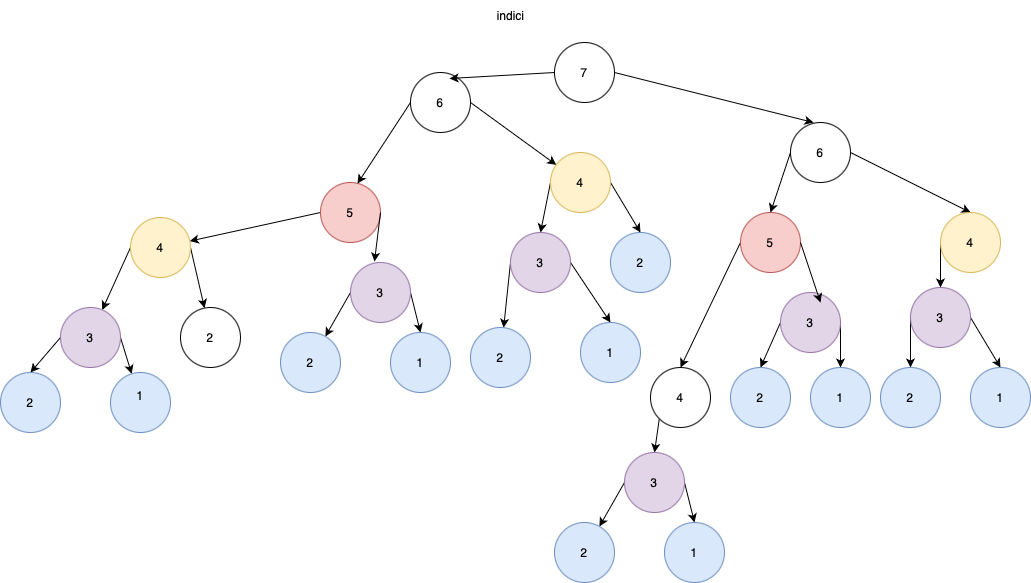

The diagram above was exported from draw.io. Its source (the exported page's mxGraphModel, read from the mxfile embedded in the PNG):
<mxGraphModel dx="2224" dy="1145" grid="1" gridSize="10" guides="1" tooltips="1" connect="1" arrows="1" fold="1" page="1" pageScale="1" pageWidth="827" pageHeight="1169" math="0" shadow="0">
  <root>
    <mxCell id="0" />
    <mxCell id="1" parent="0" />
    <mxCell id="apj72WDnTWyD66_JJ_q2-28" value="7" style="ellipse;whiteSpace=wrap;html=1;aspect=fixed;" vertex="1" parent="1">
      <mxGeometry x="344" y="300" width="60" height="60" as="geometry" />
    </mxCell>
    <mxCell id="apj72WDnTWyD66_JJ_q2-52" style="rounded=0;orthogonalLoop=1;jettySize=auto;html=1;exitX=1;exitY=0.5;exitDx=0;exitDy=0;" edge="1" parent="1" source="apj72WDnTWyD66_JJ_q2-43" target="apj72WDnTWyD66_JJ_q2-46">
      <mxGeometry relative="1" as="geometry">
        <mxPoint x="327" y="480" as="targetPoint" />
      </mxGeometry>
    </mxCell>
    <mxCell id="apj72WDnTWyD66_JJ_q2-43" value="6" style="ellipse;whiteSpace=wrap;html=1;aspect=fixed;" vertex="1" parent="1">
      <mxGeometry x="200" y="330" width="60" height="60" as="geometry" />
    </mxCell>
    <mxCell id="apj72WDnTWyD66_JJ_q2-53" style="rounded=0;orthogonalLoop=1;jettySize=auto;html=1;exitX=0;exitY=0.5;exitDx=0;exitDy=0;entryX=0.5;entryY=0;entryDx=0;entryDy=0;" edge="1" parent="1" source="apj72WDnTWyD66_JJ_q2-44" target="apj72WDnTWyD66_JJ_q2-47">
      <mxGeometry relative="1" as="geometry" />
    </mxCell>
    <mxCell id="apj72WDnTWyD66_JJ_q2-54" style="rounded=0;orthogonalLoop=1;jettySize=auto;html=1;exitX=1;exitY=0.5;exitDx=0;exitDy=0;entryX=0.5;entryY=0;entryDx=0;entryDy=0;" edge="1" parent="1" source="apj72WDnTWyD66_JJ_q2-44" target="apj72WDnTWyD66_JJ_q2-48">
      <mxGeometry relative="1" as="geometry" />
    </mxCell>
    <mxCell id="apj72WDnTWyD66_JJ_q2-44" value="6" style="ellipse;whiteSpace=wrap;html=1;aspect=fixed;" vertex="1" parent="1">
      <mxGeometry x="580" y="380" width="60" height="60" as="geometry" />
    </mxCell>
    <mxCell id="apj72WDnTWyD66_JJ_q2-59" style="rounded=0;orthogonalLoop=1;jettySize=auto;html=1;exitX=0;exitY=0.5;exitDx=0;exitDy=0;" edge="1" parent="1" source="apj72WDnTWyD66_JJ_q2-45" target="apj72WDnTWyD66_JJ_q2-57">
      <mxGeometry relative="1" as="geometry">
        <mxPoint x="50" y="460" as="sourcePoint" />
      </mxGeometry>
    </mxCell>
    <mxCell id="apj72WDnTWyD66_JJ_q2-45" value="5" style="ellipse;whiteSpace=wrap;html=1;aspect=fixed;fillColor=#f8cecc;strokeColor=#b85450;" vertex="1" parent="1">
      <mxGeometry x="110" y="440" width="60" height="60" as="geometry" />
    </mxCell>
    <mxCell id="apj72WDnTWyD66_JJ_q2-63" style="rounded=0;orthogonalLoop=1;jettySize=auto;html=1;exitX=0;exitY=0.5;exitDx=0;exitDy=0;entryX=0.5;entryY=0;entryDx=0;entryDy=0;" edge="1" parent="1" source="apj72WDnTWyD66_JJ_q2-46" target="apj72WDnTWyD66_JJ_q2-61">
      <mxGeometry relative="1" as="geometry" />
    </mxCell>
    <mxCell id="apj72WDnTWyD66_JJ_q2-64" style="rounded=0;orthogonalLoop=1;jettySize=auto;html=1;exitX=1;exitY=0.5;exitDx=0;exitDy=0;entryX=0.5;entryY=0;entryDx=0;entryDy=0;" edge="1" parent="1" source="apj72WDnTWyD66_JJ_q2-46" target="apj72WDnTWyD66_JJ_q2-62">
      <mxGeometry relative="1" as="geometry" />
    </mxCell>
    <mxCell id="apj72WDnTWyD66_JJ_q2-46" value="4" style="ellipse;whiteSpace=wrap;html=1;aspect=fixed;fillColor=#fff2cc;strokeColor=#d6b656;" vertex="1" parent="1">
      <mxGeometry x="340" y="410" width="60" height="60" as="geometry" />
    </mxCell>
    <mxCell id="apj72WDnTWyD66_JJ_q2-83" style="rounded=0;orthogonalLoop=1;jettySize=auto;html=1;exitX=0;exitY=0.5;exitDx=0;exitDy=0;entryX=0.5;entryY=0;entryDx=0;entryDy=0;" edge="1" parent="1" source="apj72WDnTWyD66_JJ_q2-47" target="apj72WDnTWyD66_JJ_q2-81">
      <mxGeometry relative="1" as="geometry" />
    </mxCell>
    <mxCell id="apj72WDnTWyD66_JJ_q2-47" value="5" style="ellipse;whiteSpace=wrap;html=1;aspect=fixed;fillColor=#f8cecc;strokeColor=#b85450;" vertex="1" parent="1">
      <mxGeometry x="530" y="470" width="60" height="60" as="geometry" />
    </mxCell>
    <mxCell id="apj72WDnTWyD66_JJ_q2-89" style="rounded=0;orthogonalLoop=1;jettySize=auto;html=1;exitX=0;exitY=0.5;exitDx=0;exitDy=0;" edge="1" parent="1" source="apj72WDnTWyD66_JJ_q2-48" target="apj72WDnTWyD66_JJ_q2-88">
      <mxGeometry relative="1" as="geometry" />
    </mxCell>
    <mxCell id="apj72WDnTWyD66_JJ_q2-48" value="4" style="ellipse;whiteSpace=wrap;html=1;aspect=fixed;fillColor=#fff2cc;strokeColor=#d6b656;" vertex="1" parent="1">
      <mxGeometry x="730" y="470" width="60" height="60" as="geometry" />
    </mxCell>
    <mxCell id="apj72WDnTWyD66_JJ_q2-49" style="rounded=0;orthogonalLoop=1;jettySize=auto;html=1;exitX=0;exitY=0.5;exitDx=0;exitDy=0;entryX=0.65;entryY=0.1;entryDx=0;entryDy=0;entryPerimeter=0;" edge="1" parent="1" source="apj72WDnTWyD66_JJ_q2-28" target="apj72WDnTWyD66_JJ_q2-43">
      <mxGeometry relative="1" as="geometry">
        <mxPoint x="314" y="340" as="sourcePoint" />
      </mxGeometry>
    </mxCell>
    <mxCell id="apj72WDnTWyD66_JJ_q2-50" style="rounded=0;orthogonalLoop=1;jettySize=auto;html=1;exitX=1;exitY=0.5;exitDx=0;exitDy=0;entryX=0.383;entryY=0;entryDx=0;entryDy=0;entryPerimeter=0;" edge="1" parent="1" source="apj72WDnTWyD66_JJ_q2-28" target="apj72WDnTWyD66_JJ_q2-44">
      <mxGeometry relative="1" as="geometry" />
    </mxCell>
    <mxCell id="apj72WDnTWyD66_JJ_q2-51" style="rounded=0;orthogonalLoop=1;jettySize=auto;html=1;exitX=0;exitY=0.5;exitDx=0;exitDy=0;entryX=0.617;entryY=0.017;entryDx=0;entryDy=0;entryPerimeter=0;" edge="1" parent="1" source="apj72WDnTWyD66_JJ_q2-43" target="apj72WDnTWyD66_JJ_q2-45">
      <mxGeometry relative="1" as="geometry" />
    </mxCell>
    <mxCell id="apj72WDnTWyD66_JJ_q2-68" style="rounded=0;orthogonalLoop=1;jettySize=auto;html=1;exitX=0;exitY=0.5;exitDx=0;exitDy=0;" edge="1" parent="1" source="apj72WDnTWyD66_JJ_q2-57" target="apj72WDnTWyD66_JJ_q2-66">
      <mxGeometry relative="1" as="geometry" />
    </mxCell>
    <mxCell id="apj72WDnTWyD66_JJ_q2-69" style="rounded=0;orthogonalLoop=1;jettySize=auto;html=1;exitX=1;exitY=0.5;exitDx=0;exitDy=0;" edge="1" parent="1" source="apj72WDnTWyD66_JJ_q2-57" target="apj72WDnTWyD66_JJ_q2-67">
      <mxGeometry relative="1" as="geometry" />
    </mxCell>
    <mxCell id="apj72WDnTWyD66_JJ_q2-57" value="4" style="ellipse;whiteSpace=wrap;html=1;aspect=fixed;fillColor=#fff2cc;strokeColor=#d6b656;" vertex="1" parent="1">
      <mxGeometry x="-80" y="475" width="60" height="60" as="geometry" />
    </mxCell>
    <mxCell id="apj72WDnTWyD66_JJ_q2-73" style="rounded=0;orthogonalLoop=1;jettySize=auto;html=1;exitX=0;exitY=0.5;exitDx=0;exitDy=0;" edge="1" parent="1" source="apj72WDnTWyD66_JJ_q2-58" target="apj72WDnTWyD66_JJ_q2-71">
      <mxGeometry relative="1" as="geometry" />
    </mxCell>
    <mxCell id="apj72WDnTWyD66_JJ_q2-74" style="rounded=0;orthogonalLoop=1;jettySize=auto;html=1;exitX=1;exitY=0.5;exitDx=0;exitDy=0;entryX=0.5;entryY=0;entryDx=0;entryDy=0;" edge="1" parent="1" source="apj72WDnTWyD66_JJ_q2-58" target="apj72WDnTWyD66_JJ_q2-72">
      <mxGeometry relative="1" as="geometry" />
    </mxCell>
    <mxCell id="apj72WDnTWyD66_JJ_q2-58" value="3" style="ellipse;whiteSpace=wrap;html=1;aspect=fixed;fillColor=#e1d5e7;strokeColor=#9673a6;" vertex="1" parent="1">
      <mxGeometry x="140" y="520" width="60" height="60" as="geometry" />
    </mxCell>
    <mxCell id="apj72WDnTWyD66_JJ_q2-60" style="rounded=0;orthogonalLoop=1;jettySize=auto;html=1;exitX=1;exitY=0.5;exitDx=0;exitDy=0;entryX=0.4;entryY=-0.017;entryDx=0;entryDy=0;entryPerimeter=0;" edge="1" parent="1" source="apj72WDnTWyD66_JJ_q2-45" target="apj72WDnTWyD66_JJ_q2-58">
      <mxGeometry relative="1" as="geometry" />
    </mxCell>
    <mxCell id="apj72WDnTWyD66_JJ_q2-78" style="rounded=0;orthogonalLoop=1;jettySize=auto;html=1;exitX=0;exitY=0.5;exitDx=0;exitDy=0;" edge="1" parent="1" source="apj72WDnTWyD66_JJ_q2-61" target="apj72WDnTWyD66_JJ_q2-76">
      <mxGeometry relative="1" as="geometry" />
    </mxCell>
    <mxCell id="apj72WDnTWyD66_JJ_q2-79" style="rounded=0;orthogonalLoop=1;jettySize=auto;html=1;exitX=1;exitY=0.5;exitDx=0;exitDy=0;entryX=0.5;entryY=0;entryDx=0;entryDy=0;" edge="1" parent="1" source="apj72WDnTWyD66_JJ_q2-61" target="apj72WDnTWyD66_JJ_q2-77">
      <mxGeometry relative="1" as="geometry" />
    </mxCell>
    <mxCell id="apj72WDnTWyD66_JJ_q2-61" value="3" style="ellipse;whiteSpace=wrap;html=1;aspect=fixed;fillColor=#e1d5e7;strokeColor=#9673a6;" vertex="1" parent="1">
      <mxGeometry x="300" y="490" width="60" height="60" as="geometry" />
    </mxCell>
    <mxCell id="apj72WDnTWyD66_JJ_q2-62" value="2" style="ellipse;whiteSpace=wrap;html=1;aspect=fixed;fillColor=#dae8fc;strokeColor=#6c8ebf;" vertex="1" parent="1">
      <mxGeometry x="400" y="490" width="60" height="60" as="geometry" />
    </mxCell>
    <mxCell id="apj72WDnTWyD66_JJ_q2-106" style="edgeStyle=none;rounded=0;orthogonalLoop=1;jettySize=auto;html=1;exitX=0;exitY=0.5;exitDx=0;exitDy=0;entryX=0.5;entryY=0;entryDx=0;entryDy=0;" edge="1" parent="1" source="apj72WDnTWyD66_JJ_q2-66" target="apj72WDnTWyD66_JJ_q2-104">
      <mxGeometry relative="1" as="geometry" />
    </mxCell>
    <mxCell id="apj72WDnTWyD66_JJ_q2-107" style="edgeStyle=none;rounded=0;orthogonalLoop=1;jettySize=auto;html=1;exitX=1;exitY=0.5;exitDx=0;exitDy=0;" edge="1" parent="1" source="apj72WDnTWyD66_JJ_q2-66" target="apj72WDnTWyD66_JJ_q2-105">
      <mxGeometry relative="1" as="geometry" />
    </mxCell>
    <mxCell id="apj72WDnTWyD66_JJ_q2-66" value="3" style="ellipse;whiteSpace=wrap;html=1;aspect=fixed;fillColor=#e1d5e7;strokeColor=#9673a6;" vertex="1" parent="1">
      <mxGeometry x="-150" y="565" width="60" height="60" as="geometry" />
    </mxCell>
    <mxCell id="apj72WDnTWyD66_JJ_q2-67" value="2" style="ellipse;whiteSpace=wrap;html=1;aspect=fixed;" vertex="1" parent="1">
      <mxGeometry x="-30" y="565" width="60" height="60" as="geometry" />
    </mxCell>
    <mxCell id="apj72WDnTWyD66_JJ_q2-71" value="2" style="ellipse;whiteSpace=wrap;html=1;aspect=fixed;fillColor=#dae8fc;strokeColor=#6c8ebf;" vertex="1" parent="1">
      <mxGeometry x="70" y="590" width="60" height="60" as="geometry" />
    </mxCell>
    <mxCell id="apj72WDnTWyD66_JJ_q2-72" value="1" style="ellipse;whiteSpace=wrap;html=1;aspect=fixed;fillColor=#dae8fc;strokeColor=#6c8ebf;" vertex="1" parent="1">
      <mxGeometry x="180" y="590" width="60" height="60" as="geometry" />
    </mxCell>
    <mxCell id="apj72WDnTWyD66_JJ_q2-76" value="2" style="ellipse;whiteSpace=wrap;html=1;aspect=fixed;fillColor=#dae8fc;strokeColor=#6c8ebf;" vertex="1" parent="1">
      <mxGeometry x="260" y="585" width="60" height="60" as="geometry" />
    </mxCell>
    <mxCell id="apj72WDnTWyD66_JJ_q2-77" value="1" style="ellipse;whiteSpace=wrap;html=1;aspect=fixed;fillColor=#dae8fc;strokeColor=#6c8ebf;" vertex="1" parent="1">
      <mxGeometry x="370" y="580" width="60" height="60" as="geometry" />
    </mxCell>
    <mxCell id="apj72WDnTWyD66_JJ_q2-80" value="indici" style="text;html=1;align=center;verticalAlign=middle;resizable=0;points=[];autosize=1;strokeColor=none;fillColor=none;" vertex="1" parent="1">
      <mxGeometry x="275" y="258" width="50" height="30" as="geometry" />
    </mxCell>
    <mxCell id="apj72WDnTWyD66_JJ_q2-113" style="edgeStyle=none;rounded=0;orthogonalLoop=1;jettySize=auto;html=1;exitX=0;exitY=1;exitDx=0;exitDy=0;entryX=0.5;entryY=0;entryDx=0;entryDy=0;" edge="1" parent="1" source="apj72WDnTWyD66_JJ_q2-81" target="apj72WDnTWyD66_JJ_q2-110">
      <mxGeometry relative="1" as="geometry" />
    </mxCell>
    <mxCell id="apj72WDnTWyD66_JJ_q2-81" value="4" style="ellipse;whiteSpace=wrap;html=1;aspect=fixed;" vertex="1" parent="1">
      <mxGeometry x="440" y="625" width="60" height="60" as="geometry" />
    </mxCell>
    <mxCell id="apj72WDnTWyD66_JJ_q2-96" style="rounded=0;orthogonalLoop=1;jettySize=auto;html=1;exitX=0;exitY=0.5;exitDx=0;exitDy=0;entryX=0.5;entryY=0;entryDx=0;entryDy=0;" edge="1" parent="1" source="apj72WDnTWyD66_JJ_q2-84" target="apj72WDnTWyD66_JJ_q2-93">
      <mxGeometry relative="1" as="geometry" />
    </mxCell>
    <mxCell id="apj72WDnTWyD66_JJ_q2-98" style="rounded=0;orthogonalLoop=1;jettySize=auto;html=1;exitX=1;exitY=0.5;exitDx=0;exitDy=0;entryX=0.5;entryY=0;entryDx=0;entryDy=0;" edge="1" parent="1" source="apj72WDnTWyD66_JJ_q2-84" target="apj72WDnTWyD66_JJ_q2-97">
      <mxGeometry relative="1" as="geometry" />
    </mxCell>
    <mxCell id="apj72WDnTWyD66_JJ_q2-84" value="3" style="ellipse;whiteSpace=wrap;html=1;aspect=fixed;fillColor=#e1d5e7;strokeColor=#9673a6;" vertex="1" parent="1">
      <mxGeometry x="570" y="550" width="60" height="60" as="geometry" />
    </mxCell>
    <mxCell id="apj72WDnTWyD66_JJ_q2-85" style="rounded=0;orthogonalLoop=1;jettySize=auto;html=1;exitX=1;exitY=0.5;exitDx=0;exitDy=0;entryX=0.667;entryY=0.167;entryDx=0;entryDy=0;entryPerimeter=0;" edge="1" parent="1" source="apj72WDnTWyD66_JJ_q2-47" target="apj72WDnTWyD66_JJ_q2-84">
      <mxGeometry relative="1" as="geometry" />
    </mxCell>
    <mxCell id="apj72WDnTWyD66_JJ_q2-95" style="rounded=0;orthogonalLoop=1;jettySize=auto;html=1;exitX=0;exitY=0.5;exitDx=0;exitDy=0;entryX=0.5;entryY=0;entryDx=0;entryDy=0;" edge="1" parent="1" source="apj72WDnTWyD66_JJ_q2-88" target="apj72WDnTWyD66_JJ_q2-94">
      <mxGeometry relative="1" as="geometry" />
    </mxCell>
    <mxCell id="apj72WDnTWyD66_JJ_q2-99" style="edgeStyle=none;rounded=0;orthogonalLoop=1;jettySize=auto;html=1;exitX=1;exitY=0.5;exitDx=0;exitDy=0;entryX=0.5;entryY=0;entryDx=0;entryDy=0;" edge="1" parent="1" source="apj72WDnTWyD66_JJ_q2-88" target="apj72WDnTWyD66_JJ_q2-100">
      <mxGeometry relative="1" as="geometry">
        <mxPoint x="790" y="620" as="targetPoint" />
      </mxGeometry>
    </mxCell>
    <mxCell id="apj72WDnTWyD66_JJ_q2-88" value="3" style="ellipse;whiteSpace=wrap;html=1;aspect=fixed;fillColor=#e1d5e7;strokeColor=#9673a6;" vertex="1" parent="1">
      <mxGeometry x="700" y="545" width="60" height="60" as="geometry" />
    </mxCell>
    <mxCell id="apj72WDnTWyD66_JJ_q2-93" value="2" style="ellipse;whiteSpace=wrap;html=1;aspect=fixed;fillColor=#dae8fc;strokeColor=#6c8ebf;" vertex="1" parent="1">
      <mxGeometry x="520" y="625" width="60" height="60" as="geometry" />
    </mxCell>
    <mxCell id="apj72WDnTWyD66_JJ_q2-94" value="2" style="ellipse;whiteSpace=wrap;html=1;aspect=fixed;fillColor=#dae8fc;strokeColor=#6c8ebf;" vertex="1" parent="1">
      <mxGeometry x="670" y="625" width="60" height="60" as="geometry" />
    </mxCell>
    <mxCell id="apj72WDnTWyD66_JJ_q2-97" value="1" style="ellipse;whiteSpace=wrap;html=1;aspect=fixed;fillColor=#dae8fc;strokeColor=#6c8ebf;" vertex="1" parent="1">
      <mxGeometry x="600" y="625" width="60" height="60" as="geometry" />
    </mxCell>
    <mxCell id="apj72WDnTWyD66_JJ_q2-100" value="1" style="ellipse;whiteSpace=wrap;html=1;aspect=fixed;fillColor=#dae8fc;strokeColor=#6c8ebf;" vertex="1" parent="1">
      <mxGeometry x="760" y="625" width="60" height="60" as="geometry" />
    </mxCell>
    <mxCell id="apj72WDnTWyD66_JJ_q2-104" value="2" style="ellipse;whiteSpace=wrap;html=1;aspect=fixed;fillColor=#dae8fc;strokeColor=#6c8ebf;" vertex="1" parent="1">
      <mxGeometry x="-210" y="630" width="60" height="60" as="geometry" />
    </mxCell>
    <mxCell id="apj72WDnTWyD66_JJ_q2-105" value="1&lt;div&gt;&lt;br&gt;&lt;/div&gt;" style="ellipse;whiteSpace=wrap;html=1;aspect=fixed;fillColor=#dae8fc;strokeColor=#6c8ebf;" vertex="1" parent="1">
      <mxGeometry x="-100" y="630" width="60" height="60" as="geometry" />
    </mxCell>
    <mxCell id="apj72WDnTWyD66_JJ_q2-108" style="rounded=0;orthogonalLoop=1;jettySize=auto;html=1;exitX=0;exitY=0.5;exitDx=0;exitDy=0;" edge="1" parent="1" source="apj72WDnTWyD66_JJ_q2-110" target="apj72WDnTWyD66_JJ_q2-111">
      <mxGeometry relative="1" as="geometry" />
    </mxCell>
    <mxCell id="apj72WDnTWyD66_JJ_q2-109" style="rounded=0;orthogonalLoop=1;jettySize=auto;html=1;exitX=1;exitY=0.5;exitDx=0;exitDy=0;entryX=0.5;entryY=0;entryDx=0;entryDy=0;" edge="1" parent="1" source="apj72WDnTWyD66_JJ_q2-110" target="apj72WDnTWyD66_JJ_q2-112">
      <mxGeometry relative="1" as="geometry" />
    </mxCell>
    <mxCell id="apj72WDnTWyD66_JJ_q2-110" value="3" style="ellipse;whiteSpace=wrap;html=1;aspect=fixed;fillColor=#e1d5e7;strokeColor=#9673a6;" vertex="1" parent="1">
      <mxGeometry x="414" y="710" width="60" height="60" as="geometry" />
    </mxCell>
    <mxCell id="apj72WDnTWyD66_JJ_q2-111" value="2" style="ellipse;whiteSpace=wrap;html=1;aspect=fixed;fillColor=#dae8fc;strokeColor=#6c8ebf;" vertex="1" parent="1">
      <mxGeometry x="344" y="780" width="60" height="60" as="geometry" />
    </mxCell>
    <mxCell id="apj72WDnTWyD66_JJ_q2-112" value="1" style="ellipse;whiteSpace=wrap;html=1;aspect=fixed;fillColor=#dae8fc;strokeColor=#6c8ebf;" vertex="1" parent="1">
      <mxGeometry x="454" y="780" width="60" height="60" as="geometry" />
    </mxCell>
  </root>
</mxGraphModel>